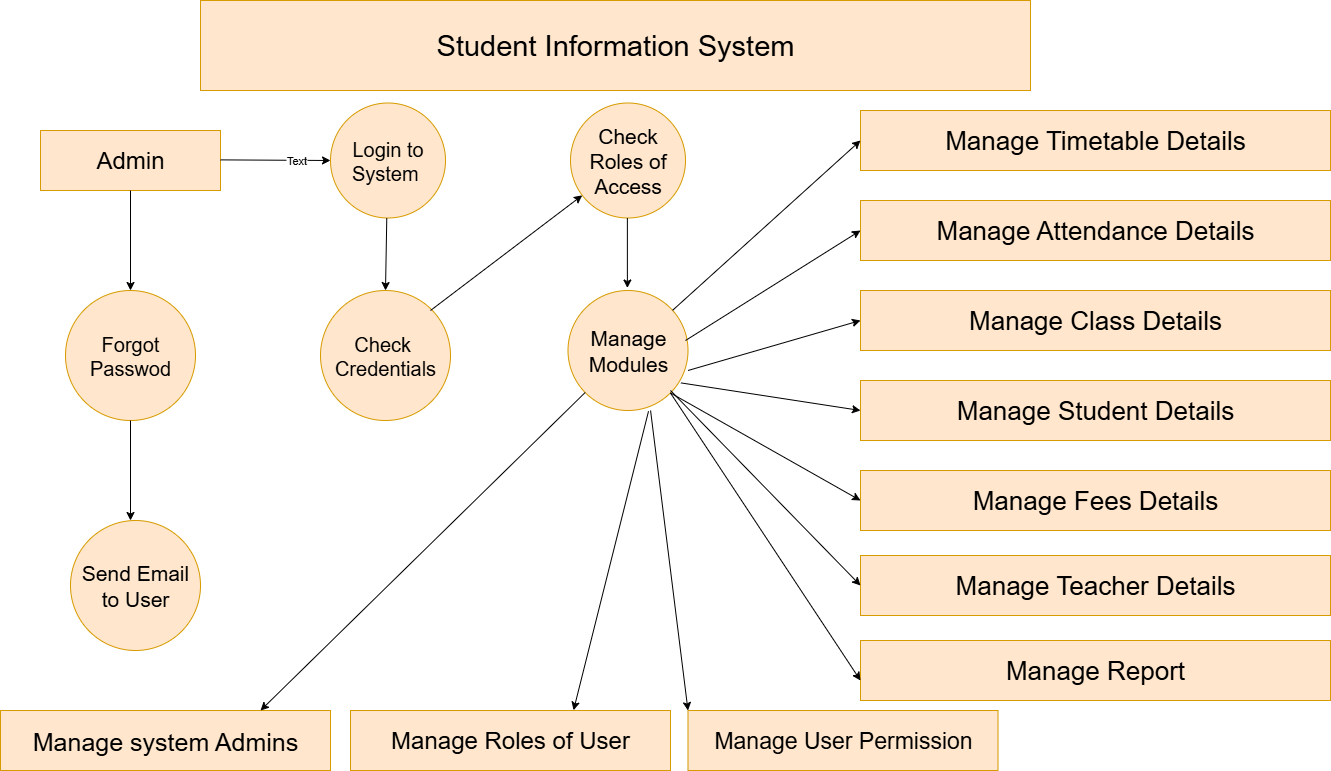

The diagram above was exported from draw.io. Its source (the exported page's mxGraphModel, read from the mxfile embedded in the PNG):
<mxGraphModel dx="2084" dy="2120" grid="1" gridSize="10" guides="1" tooltips="1" connect="1" arrows="1" fold="1" page="1" pageScale="1" pageWidth="850" pageHeight="1100" math="0" shadow="0">
  <root>
    <mxCell id="0" />
    <mxCell id="1" parent="0" />
    <mxCell id="UVIRYXHVnNB_StSXnKOb-1" value="Student Information System" style="rounded=0;whiteSpace=wrap;html=1;fillColor=#ffe6cc;strokeColor=#d79b00;fontSize=29;" vertex="1" parent="1">
      <mxGeometry x="210" y="-1070" width="830" height="90" as="geometry" />
    </mxCell>
    <mxCell id="UVIRYXHVnNB_StSXnKOb-5" value="Admin" style="rounded=0;whiteSpace=wrap;html=1;fillColor=#ffe6cc;strokeColor=#d79b00;fontSize=24;" vertex="1" parent="1">
      <mxGeometry x="50" y="-940" width="180" height="60" as="geometry" />
    </mxCell>
    <mxCell id="UVIRYXHVnNB_StSXnKOb-8" value="" style="endArrow=classic;html=1;rounded=0;" edge="1" parent="1">
      <mxGeometry width="50" height="50" relative="1" as="geometry">
        <mxPoint x="230" y="-910.62" as="sourcePoint" />
        <mxPoint x="340" y="-910" as="targetPoint" />
      </mxGeometry>
    </mxCell>
    <mxCell id="UVIRYXHVnNB_StSXnKOb-10" value="Text" style="edgeLabel;html=1;align=center;verticalAlign=middle;resizable=0;points=[];" vertex="1" connectable="0" parent="UVIRYXHVnNB_StSXnKOb-8">
      <mxGeometry x="0.375" relative="1" as="geometry">
        <mxPoint as="offset" />
      </mxGeometry>
    </mxCell>
    <mxCell id="UVIRYXHVnNB_StSXnKOb-12" value="Login to System&amp;nbsp;" style="ellipse;whiteSpace=wrap;html=1;aspect=fixed;fillColor=#ffe6cc;strokeColor=#d79b00;fontSize=20;" vertex="1" parent="1">
      <mxGeometry x="340" y="-967.5" width="115" height="115" as="geometry" />
    </mxCell>
    <mxCell id="UVIRYXHVnNB_StSXnKOb-14" value="Check Roles of Access" style="ellipse;whiteSpace=wrap;html=1;aspect=fixed;fillColor=#ffe6cc;strokeColor=#d79b00;fontSize=21;" vertex="1" parent="1">
      <mxGeometry x="580" y="-967.5" width="115" height="115" as="geometry" />
    </mxCell>
    <mxCell id="UVIRYXHVnNB_StSXnKOb-17" value="" style="endArrow=classic;html=1;rounded=0;" edge="1" parent="1">
      <mxGeometry width="50" height="50" relative="1" as="geometry">
        <mxPoint x="140" y="-880" as="sourcePoint" />
        <mxPoint x="140" y="-780" as="targetPoint" />
      </mxGeometry>
    </mxCell>
    <mxCell id="UVIRYXHVnNB_StSXnKOb-18" value="Forgot&lt;div&gt;Passwod&lt;/div&gt;" style="ellipse;whiteSpace=wrap;html=1;aspect=fixed;fillColor=#ffe6cc;strokeColor=#d79b00;fontSize=20;" vertex="1" parent="1">
      <mxGeometry x="75" y="-780" width="130" height="130" as="geometry" />
    </mxCell>
    <mxCell id="UVIRYXHVnNB_StSXnKOb-19" value="Check&amp;nbsp;&lt;div&gt;Credentials&lt;/div&gt;" style="ellipse;whiteSpace=wrap;html=1;aspect=fixed;fillColor=#ffe6cc;strokeColor=#d79b00;fontSize=20;" vertex="1" parent="1">
      <mxGeometry x="330" y="-780" width="130" height="130" as="geometry" />
    </mxCell>
    <mxCell id="UVIRYXHVnNB_StSXnKOb-20" value="Send Email to User" style="ellipse;whiteSpace=wrap;html=1;aspect=fixed;fillColor=#ffe6cc;strokeColor=#d79b00;fontSize=21;" vertex="1" parent="1">
      <mxGeometry x="80" y="-550" width="130" height="130" as="geometry" />
    </mxCell>
    <mxCell id="UVIRYXHVnNB_StSXnKOb-21" value="" style="endArrow=classic;html=1;rounded=0;exitX=0.5;exitY=1;exitDx=0;exitDy=0;" edge="1" parent="1" source="UVIRYXHVnNB_StSXnKOb-18">
      <mxGeometry width="50" height="50" relative="1" as="geometry">
        <mxPoint x="140" y="-640" as="sourcePoint" />
        <mxPoint x="140" y="-550" as="targetPoint" />
      </mxGeometry>
    </mxCell>
    <mxCell id="UVIRYXHVnNB_StSXnKOb-24" value="" style="endArrow=classic;html=1;rounded=0;entryX=0.5;entryY=0;entryDx=0;entryDy=0;" edge="1" parent="1" target="UVIRYXHVnNB_StSXnKOb-19">
      <mxGeometry width="50" height="50" relative="1" as="geometry">
        <mxPoint x="396.28" y="-852.5" as="sourcePoint" />
        <mxPoint x="398.72" y="-762.4899999999999" as="targetPoint" />
      </mxGeometry>
    </mxCell>
    <mxCell id="UVIRYXHVnNB_StSXnKOb-26" value="" style="endArrow=classic;html=1;rounded=0;" edge="1" parent="1" target="UVIRYXHVnNB_StSXnKOb-14">
      <mxGeometry width="50" height="50" relative="1" as="geometry">
        <mxPoint x="440" y="-760" as="sourcePoint" />
        <mxPoint x="490" y="-810" as="targetPoint" />
      </mxGeometry>
    </mxCell>
    <mxCell id="UVIRYXHVnNB_StSXnKOb-27" value="" style="endArrow=classic;html=1;rounded=0;exitX=0.339;exitY=0.954;exitDx=0;exitDy=0;exitPerimeter=0;" edge="1" parent="1">
      <mxGeometry width="50" height="50" relative="1" as="geometry">
        <mxPoint x="636.8750000000001" y="-852.4999999999999" as="sourcePoint" />
        <mxPoint x="636.88" y="-782.5" as="targetPoint" />
      </mxGeometry>
    </mxCell>
    <mxCell id="UVIRYXHVnNB_StSXnKOb-28" value="Manage&lt;div&gt;Modules&lt;/div&gt;" style="ellipse;whiteSpace=wrap;html=1;aspect=fixed;fillColor=#ffe6cc;strokeColor=#d79b00;fontSize=21;" vertex="1" parent="1">
      <mxGeometry x="577.5" y="-780" width="120" height="120" as="geometry" />
    </mxCell>
    <mxCell id="UVIRYXHVnNB_StSXnKOb-29" value="Manage system Admins" style="rounded=0;whiteSpace=wrap;html=1;fillColor=#ffe6cc;strokeColor=#d79b00;fontSize=25;" vertex="1" parent="1">
      <mxGeometry x="10" y="-360" width="330" height="60" as="geometry" />
    </mxCell>
    <mxCell id="UVIRYXHVnNB_StSXnKOb-30" value="Manage Roles of User" style="rounded=0;whiteSpace=wrap;html=1;fillColor=#ffe6cc;strokeColor=#d79b00;fontSize=24;" vertex="1" parent="1">
      <mxGeometry x="360" y="-360" width="320" height="60" as="geometry" />
    </mxCell>
    <mxCell id="UVIRYXHVnNB_StSXnKOb-31" value="Manage User Permission" style="rounded=0;whiteSpace=wrap;html=1;fillColor=#ffe6cc;strokeColor=#d79b00;fontSize=23;" vertex="1" parent="1">
      <mxGeometry x="697.5" y="-360" width="310" height="60" as="geometry" />
    </mxCell>
    <mxCell id="UVIRYXHVnNB_StSXnKOb-32" value="" style="endArrow=classic;html=1;rounded=0;entryX=0.788;entryY=0;entryDx=0;entryDy=0;entryPerimeter=0;" edge="1" parent="1" source="UVIRYXHVnNB_StSXnKOb-28" target="UVIRYXHVnNB_StSXnKOb-29">
      <mxGeometry width="50" height="50" relative="1" as="geometry">
        <mxPoint x="530" y="-400" as="sourcePoint" />
        <mxPoint x="580" y="-450" as="targetPoint" />
      </mxGeometry>
    </mxCell>
    <mxCell id="UVIRYXHVnNB_StSXnKOb-33" value="" style="endArrow=classic;html=1;rounded=0;entryX=0.697;entryY=-0.004;entryDx=0;entryDy=0;entryPerimeter=0;exitX=0.671;exitY=1.006;exitDx=0;exitDy=0;exitPerimeter=0;" edge="1" parent="1" source="UVIRYXHVnNB_StSXnKOb-28" target="UVIRYXHVnNB_StSXnKOb-30">
      <mxGeometry width="50" height="50" relative="1" as="geometry">
        <mxPoint x="600" y="-650" as="sourcePoint" />
        <mxPoint x="710" y="-520" as="targetPoint" />
      </mxGeometry>
    </mxCell>
    <mxCell id="UVIRYXHVnNB_StSXnKOb-34" value="" style="endArrow=classic;html=1;rounded=0;entryX=0;entryY=0;entryDx=0;entryDy=0;exitX=0.688;exitY=1;exitDx=0;exitDy=0;exitPerimeter=0;" edge="1" parent="1" source="UVIRYXHVnNB_StSXnKOb-28" target="UVIRYXHVnNB_StSXnKOb-31">
      <mxGeometry width="50" height="50" relative="1" as="geometry">
        <mxPoint x="590" y="-650" as="sourcePoint" />
        <mxPoint x="760" y="-590" as="targetPoint" />
      </mxGeometry>
    </mxCell>
    <mxCell id="UVIRYXHVnNB_StSXnKOb-35" value="Manage Timetable Details" style="rounded=0;whiteSpace=wrap;html=1;fillColor=#ffe6cc;strokeColor=#d79b00;fontSize=26;" vertex="1" parent="1">
      <mxGeometry x="870" y="-960" width="470" height="60" as="geometry" />
    </mxCell>
    <mxCell id="UVIRYXHVnNB_StSXnKOb-36" value="Manage Attendance Details" style="rounded=0;whiteSpace=wrap;html=1;fillColor=#ffe6cc;strokeColor=#d79b00;fontSize=26;" vertex="1" parent="1">
      <mxGeometry x="870" y="-870" width="470" height="60" as="geometry" />
    </mxCell>
    <mxCell id="UVIRYXHVnNB_StSXnKOb-37" value="Manage Class Details" style="rounded=0;whiteSpace=wrap;html=1;fillColor=#ffe6cc;strokeColor=#d79b00;fontSize=26;" vertex="1" parent="1">
      <mxGeometry x="870" y="-780" width="470" height="60" as="geometry" />
    </mxCell>
    <mxCell id="UVIRYXHVnNB_StSXnKOb-38" value="Manage Student Details" style="rounded=0;whiteSpace=wrap;html=1;fillColor=#ffe6cc;strokeColor=#d79b00;fontSize=26;" vertex="1" parent="1">
      <mxGeometry x="870" y="-690" width="470" height="60" as="geometry" />
    </mxCell>
    <mxCell id="UVIRYXHVnNB_StSXnKOb-39" value="Manage Fees Details" style="rounded=0;whiteSpace=wrap;html=1;fillColor=#ffe6cc;strokeColor=#d79b00;fontSize=26;" vertex="1" parent="1">
      <mxGeometry x="870" y="-600" width="470" height="60" as="geometry" />
    </mxCell>
    <mxCell id="UVIRYXHVnNB_StSXnKOb-40" value="Manage Teacher Details" style="rounded=0;whiteSpace=wrap;html=1;fillColor=#ffe6cc;strokeColor=#d79b00;fontSize=26;" vertex="1" parent="1">
      <mxGeometry x="870" y="-515" width="470" height="60" as="geometry" />
    </mxCell>
    <mxCell id="UVIRYXHVnNB_StSXnKOb-41" value="Manage Report" style="rounded=0;whiteSpace=wrap;html=1;fillColor=#ffe6cc;strokeColor=#d79b00;fontSize=26;" vertex="1" parent="1">
      <mxGeometry x="870" y="-430" width="470" height="60" as="geometry" />
    </mxCell>
    <mxCell id="UVIRYXHVnNB_StSXnKOb-42" value="" style="endArrow=classic;html=1;rounded=0;entryX=0;entryY=0.5;entryDx=0;entryDy=0;" edge="1" parent="1" source="UVIRYXHVnNB_StSXnKOb-28" target="UVIRYXHVnNB_StSXnKOb-35">
      <mxGeometry width="50" height="50" relative="1" as="geometry">
        <mxPoint x="697.5" y="-905" as="sourcePoint" />
        <mxPoint x="850" y="-910" as="targetPoint" />
      </mxGeometry>
    </mxCell>
    <mxCell id="UVIRYXHVnNB_StSXnKOb-43" value="" style="endArrow=classic;html=1;rounded=0;entryX=0;entryY=0.5;entryDx=0;entryDy=0;" edge="1" parent="1" target="UVIRYXHVnNB_StSXnKOb-36">
      <mxGeometry width="50" height="50" relative="1" as="geometry">
        <mxPoint x="695" y="-730" as="sourcePoint" />
        <mxPoint x="745" y="-780" as="targetPoint" />
      </mxGeometry>
    </mxCell>
    <mxCell id="UVIRYXHVnNB_StSXnKOb-44" value="" style="endArrow=classic;html=1;rounded=0;entryX=0;entryY=0.5;entryDx=0;entryDy=0;" edge="1" parent="1" target="UVIRYXHVnNB_StSXnKOb-37">
      <mxGeometry width="50" height="50" relative="1" as="geometry">
        <mxPoint x="697.5" y="-700" as="sourcePoint" />
        <mxPoint x="747.5" y="-750" as="targetPoint" />
      </mxGeometry>
    </mxCell>
    <mxCell id="UVIRYXHVnNB_StSXnKOb-45" value="" style="endArrow=classic;html=1;rounded=0;exitX=0.941;exitY=0.77;exitDx=0;exitDy=0;exitPerimeter=0;entryX=0;entryY=0.5;entryDx=0;entryDy=0;" edge="1" parent="1" source="UVIRYXHVnNB_StSXnKOb-28" target="UVIRYXHVnNB_StSXnKOb-38">
      <mxGeometry width="50" height="50" relative="1" as="geometry">
        <mxPoint x="830" y="-620" as="sourcePoint" />
        <mxPoint x="880" y="-670" as="targetPoint" />
      </mxGeometry>
    </mxCell>
    <mxCell id="UVIRYXHVnNB_StSXnKOb-46" value="" style="endArrow=classic;html=1;rounded=0;exitX=1;exitY=1;exitDx=0;exitDy=0;entryX=0;entryY=0.5;entryDx=0;entryDy=0;" edge="1" parent="1" source="UVIRYXHVnNB_StSXnKOb-28" target="UVIRYXHVnNB_StSXnKOb-39">
      <mxGeometry width="50" height="50" relative="1" as="geometry">
        <mxPoint x="830" y="-620" as="sourcePoint" />
        <mxPoint x="860" y="-570" as="targetPoint" />
      </mxGeometry>
    </mxCell>
    <mxCell id="UVIRYXHVnNB_StSXnKOb-47" value="" style="endArrow=classic;html=1;rounded=0;entryX=0;entryY=0.5;entryDx=0;entryDy=0;" edge="1" parent="1" target="UVIRYXHVnNB_StSXnKOb-40">
      <mxGeometry width="50" height="50" relative="1" as="geometry">
        <mxPoint x="680" y="-680" as="sourcePoint" />
        <mxPoint x="840" y="-515" as="targetPoint" />
      </mxGeometry>
    </mxCell>
    <mxCell id="UVIRYXHVnNB_StSXnKOb-49" value="" style="endArrow=classic;html=1;rounded=0;exitX=1;exitY=1;exitDx=0;exitDy=0;" edge="1" parent="1" source="UVIRYXHVnNB_StSXnKOb-28">
      <mxGeometry width="50" height="50" relative="1" as="geometry">
        <mxPoint x="830" y="-330" as="sourcePoint" />
        <mxPoint x="870" y="-390" as="targetPoint" />
      </mxGeometry>
    </mxCell>
  </root>
</mxGraphModel>